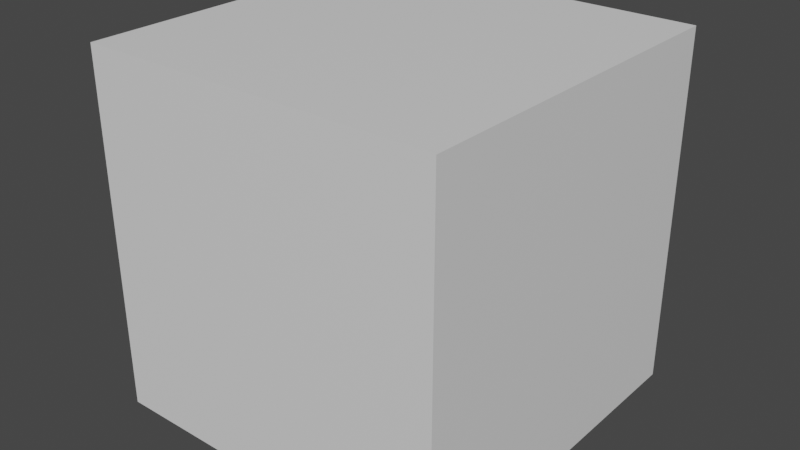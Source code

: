 # Source: koffing.blend  (saved by Blender 2.81.16; exported with 4.5.12 LTS)
import bpy
from mathutils import Matrix  # noqa: F401  (used for matrix-valued properties, if any)

bpy.ops.wm.read_factory_settings(use_empty=True)
scene = bpy.context.scene
scene.name = 'Scene'

# ---- collections
col_collection = bpy.data.collections.new('Collection'); scene.collection.children.link(col_collection)

# ---- materials (node trees are filled in below, after node groups)
mat_default_obj = bpy.data.materials.new('Default OBJ')
mat_default_obj.use_transparent_shadow = False

# ---- material node trees
mat_default_obj.use_nodes = True; mat_default_obj.node_tree.nodes.clear()
_N = mat_default_obj.node_tree.nodes; _L = mat_default_obj.node_tree.links
n0 = _N.new('ShaderNodeOutputMaterial'); n0.name = 'Material Output'; n0.location = (300, 300)
n1 = _N.new('ShaderNodeBsdfPrincipled'); n1.name = 'Principled BSDF'; n1.location = (10, 300)
n1.distribution = 'GGX'
n1.subsurface_method = 'BURLEY'
n1.inputs[3].default_value = 1.45
n1.inputs[27].default_value = (0.0, 0.0, 0.0, 1.0)
n1.inputs[28].default_value = 1.0
_L.new(n1.outputs[0], n0.inputs[0])
n0.is_active_output = True

# ---- world
world_world = bpy.data.worlds.new('World'); scene.world = world_world
world_world.use_nodes = True; world_world.node_tree.nodes.clear()
_N = world_world.node_tree.nodes; _L = world_world.node_tree.links
n0 = _N.new('ShaderNodeOutputWorld'); n0.name = 'World Output'; n0.location = (300, 300)
n1 = _N.new('ShaderNodeBackground'); n1.name = 'Background'; n1.location = (10, 300)
n1.inputs[0].default_value = (0.05088, 0.05088, 0.05088, 1.0)
_L.new(n1.outputs[0], n0.inputs[0])
n0.is_active_output = True
world_world.color = (0.05088, 0.05088, 0.05088)
world_world.use_sun_shadow = False
world_world.sun_shadow_jitter_overblur = 0.0

# ---- meshes
me_head = bpy.data.meshes.new('head')
me_head.from_pydata([(0.3125, -0.3125, -0.3125), (-0.3125, -0.3125, -0.3125), (-0.3125, 0.3125, -0.3125), (0.3125, 0.3125, -0.3125), (-0.3125, -0.3125, 0.3125), (0.3125, -0.3125, 0.3125), (0.3125, 0.3125, 0.3125), (-0.3125, 0.3125, 0.3125)], [], [(0, 1, 2, 3), (4, 5, 6, 7), (3, 2, 7, 6), (5, 4, 1, 0), (5, 0, 3, 6), (1, 4, 7, 2)])
_uv = me_head.uv_layers.new(name='UVMap')
_uv.uv.foreach_set('vector', [0.1562, 0.375, 0.3125, 0.375, 0.3125, 0.6875, 0.1562, 0.6875, 0.4688, 0.375, 0.625, 0.375, 0.625, 0.6875, 0.4688, 0.6875, 0.1562, 0.6875, 0.3125, 0.6875, 0.3125, 1.0, 0.1562, 1.0, 0.3125, 0.6875, 0.4688, 0.6875, 0.4688, 1.0, 0.3125, 1.0, 0.0, 0.375, 0.1562, 0.375, 0.1562, 0.6875, 0.0, 0.6875, 0.3125, 0.375, 0.4688, 0.375, 0.4688, 0.6875, 0.3125, 0.6875])
me_head.materials.append(mat_default_obj)
me_head.use_remesh_fix_poles = True
me_head.use_remesh_preserve_attributes = False
me_head.use_mirror_vertex_groups = False
me_head.update()

# ---- objects
ob_head = bpy.data.objects.new('head', me_head)

# ---- transforms, parenting, visibility, modifiers, constraints
ob_head.location = (0.0, 6.11e-08, 0.3383)
ob_head.rotation_euler = (1.571, -0.0, 0.0)
ob_head.lineart.crease_threshold = 0.0

# ---- collection membership
col_collection.objects.link(ob_head)

# ---- scene / render settings (as saved in the file)
scene.frame_start = 1; scene.frame_end = 250; scene.frame_set(1)
scene.render.engine = 'BLENDER_EEVEE_NEXT'
scene.cycles.use_denoising = False
scene.cycles.samples = 128
scene.cycles.sampling_pattern = 'TABULATED_SOBOL'
scene.cycles.use_adaptive_sampling = False
scene.cycles.use_light_tree = False
scene.view_settings.view_transform = 'Filmic'
bpy.context.view_layer.update()

# ---- added for rendering (the .blend has no active camera and no usable light): camera, sun
cam_auto = bpy.data.cameras.new('AutoCamera')
cam_auto.lens = 50.0
cam_auto.sensor_width = 36.0
cam_auto.clip_end = 1000.0
ob_auto_camera = bpy.data.objects.new('AutoCamera', cam_auto)
scene.collection.objects.link(ob_auto_camera)
ob_auto_camera.location = (1.00159, -1.2019, 1.13954)
ob_auto_camera.rotation_euler = (1.09748, -7.21219e-08, 0.694738)
scene.camera = ob_auto_camera
light_auto_sun = bpy.data.lights.new('AutoSun', 'SUN')
light_auto_sun.energy = 3.0
light_auto_sun.angle = 0.0523599
ob_auto_sun = bpy.data.objects.new('AutoSun', light_auto_sun)
scene.collection.objects.link(ob_auto_sun)
ob_auto_sun.rotation_euler = (0.872665, 0.174533, 0.523599)
bpy.context.view_layer.update()
